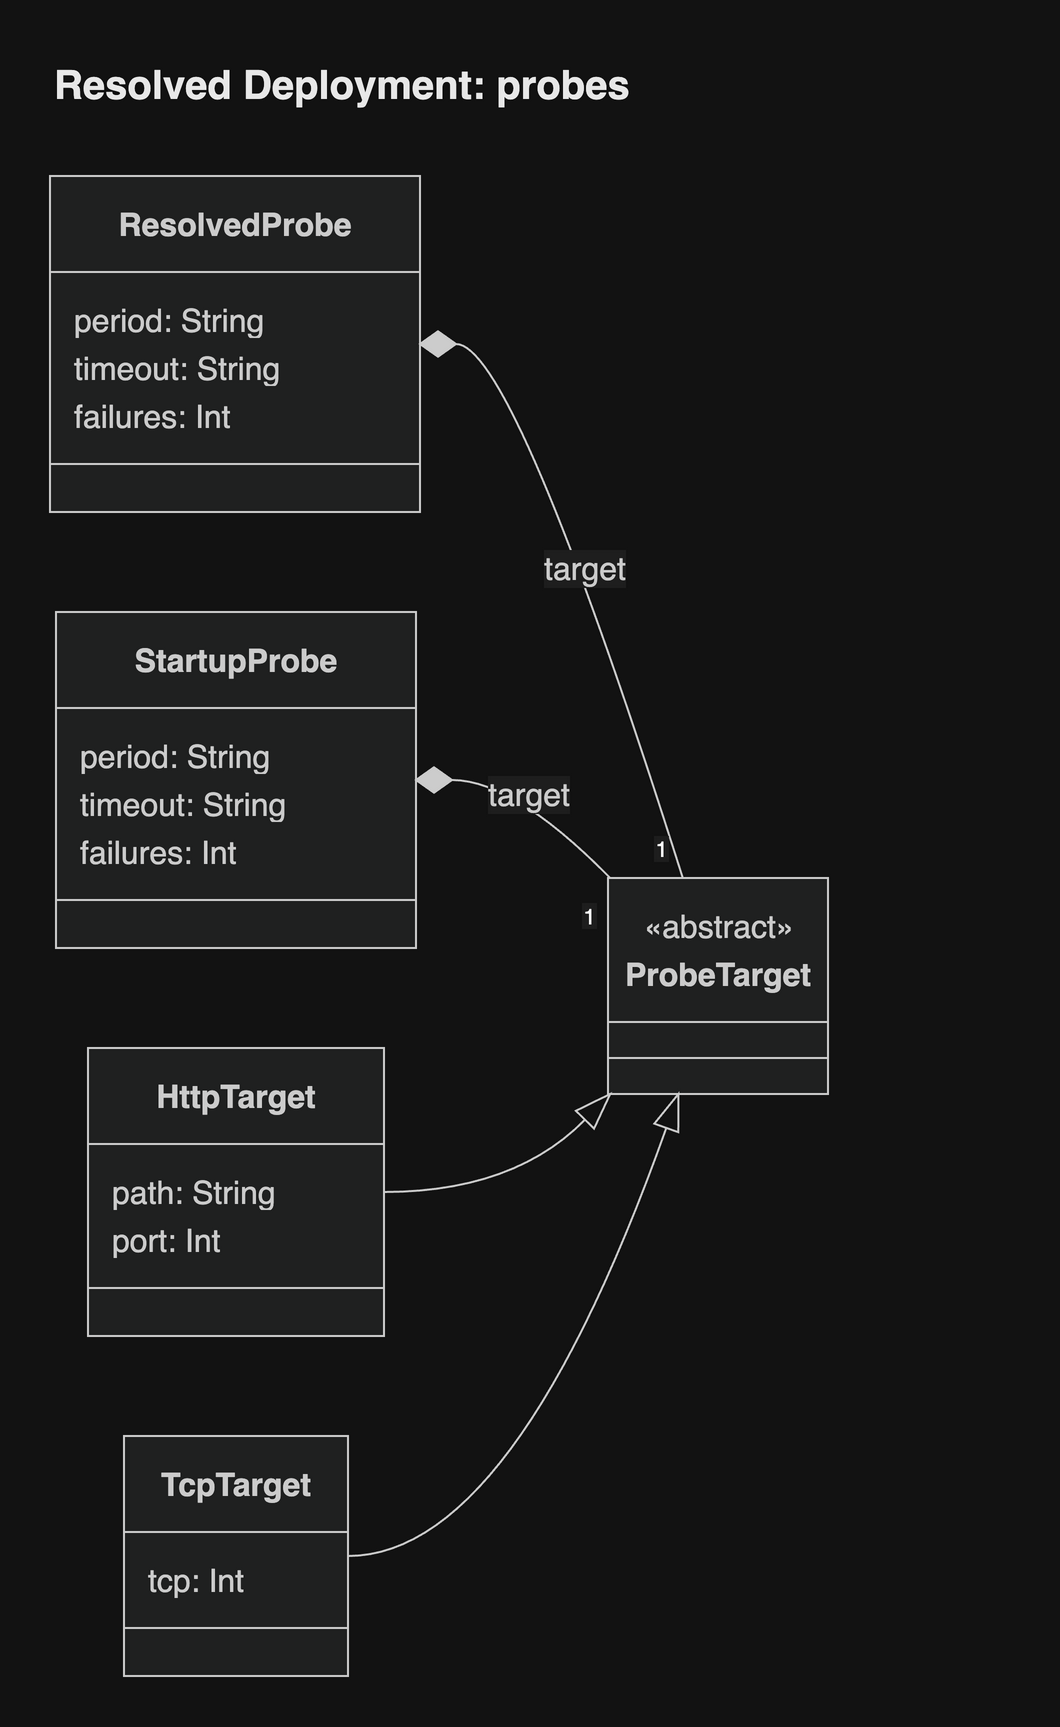

The diagram above was exported from draw.io. Its source (the exported page's mxGraphModel, read from the mxfile embedded in the PNG):
<mxGraphModel grid="0" gridSize="10" guides="1" tooltips="1" connect="1" arrows="1" fold="0" page="0" pageScale="1" pageWidth="827" pageHeight="1169" math="0" shadow="0">
  <root>
    <mxCell id="0" />
    <mxCell id="1" parent="0" />
    <UserObject label="&lt;b&gt;ResolvedProbe&lt;/b&gt;" mermaidId="n:ResolvedProbe" mermaidBaseStyle="swimlane;html=1;fontStyle=1;fontSize=16;align=center;verticalAlign=middle;horizontal=1;childLayout=stackLayout;startSize=48;horizontalStack=0;resizeParent=1;resizeParentMax=0;resizeLast=0;collapsible=0;marginTop=12;marginBottom=12;stackSpacing=0;swimlaneFillColor=light-dark(#ECECFF,#1f2020);whiteSpace=wrap;fillColor=light-dark(#ECECFF,#1f2020);strokeColor=light-dark(#9370DB,#cccccc);fontColor=light-dark(#333333,#cccccc);fontFamily=Helvetica;" mermaidBaseValue="&lt;b&gt;ResolvedProbe&lt;/b&gt;" id="2">
      <mxCell parent="1" style="swimlane;html=1;fontStyle=1;fontSize=16;align=center;verticalAlign=middle;horizontal=1;childLayout=stackLayout;startSize=48;horizontalStack=0;resizeParent=1;resizeParentMax=0;resizeLast=0;collapsible=0;marginTop=12;marginBottom=12;stackSpacing=0;swimlaneFillColor=light-dark(#ECECFF,#1f2020);whiteSpace=wrap;fillColor=light-dark(#ECECFF,#1f2020);strokeColor=light-dark(#9370DB,#cccccc);fontColor=light-dark(#333333,#cccccc);fontFamily=Helvetica;" vertex="1">
        <mxGeometry height="168" width="185" x="8" y="8" as="geometry" />
      </mxCell>
    </UserObject>
    <mxCell id="3" parent="2" style="text;fontSize=16;strokeColor=none;fillColor=none;align=left;verticalAlign=middle;spacingLeft=10;spacingRight=12;spacingBottom=2;overflow=hidden;rotatable=0;points=[[0,0.5],[1,0.5]];portConstraint=eastwest;fontColor=light-dark(#333333,#cccccc);fontFamily=Helvetica;" value="period: String" vertex="1">
      <mxGeometry height="24" width="185" y="60" as="geometry" />
    </mxCell>
    <mxCell id="4" parent="2" style="text;fontSize=16;strokeColor=none;fillColor=none;align=left;verticalAlign=middle;spacingLeft=10;spacingRight=12;spacingBottom=2;overflow=hidden;rotatable=0;points=[[0,0.5],[1,0.5]];portConstraint=eastwest;fontColor=light-dark(#333333,#cccccc);fontFamily=Helvetica;" value="timeout: String" vertex="1">
      <mxGeometry height="24" width="185" y="84" as="geometry" />
    </mxCell>
    <mxCell id="5" parent="2" style="text;fontSize=16;strokeColor=none;fillColor=none;align=left;verticalAlign=middle;spacingLeft=10;spacingRight=12;spacingBottom=2;overflow=hidden;rotatable=0;points=[[0,0.5],[1,0.5]];portConstraint=eastwest;fontColor=light-dark(#333333,#cccccc);fontFamily=Helvetica;" value="failures: Int" vertex="1">
      <mxGeometry height="24" width="185" y="108" as="geometry" />
    </mxCell>
    <mxCell id="6" parent="2" style="line;strokeWidth=1;fillColor=none;spacingLeft=3;spacingRight=3;rotatable=0;points=[];strokeColor=inherit;fontFamily=Helvetica;" vertex="1">
      <mxGeometry height="24" width="185" y="132" as="geometry" />
    </mxCell>
    <UserObject label="&lt;b&gt;StartupProbe&lt;/b&gt;" mermaidId="n:StartupProbe" mermaidBaseStyle="swimlane;html=1;fontStyle=1;fontSize=16;align=center;verticalAlign=middle;horizontal=1;childLayout=stackLayout;startSize=48;horizontalStack=0;resizeParent=1;resizeParentMax=0;resizeLast=0;collapsible=0;marginTop=12;marginBottom=12;stackSpacing=0;swimlaneFillColor=light-dark(#ECECFF,#1f2020);whiteSpace=wrap;fillColor=light-dark(#ECECFF,#1f2020);strokeColor=light-dark(#9370DB,#cccccc);fontColor=light-dark(#333333,#cccccc);fontFamily=Helvetica;" mermaidBaseValue="&lt;b&gt;StartupProbe&lt;/b&gt;" id="7">
      <mxCell parent="1" style="swimlane;html=1;fontStyle=1;fontSize=16;align=center;verticalAlign=middle;horizontal=1;childLayout=stackLayout;startSize=48;horizontalStack=0;resizeParent=1;resizeParentMax=0;resizeLast=0;collapsible=0;marginTop=12;marginBottom=12;stackSpacing=0;swimlaneFillColor=light-dark(#ECECFF,#1f2020);whiteSpace=wrap;fillColor=light-dark(#ECECFF,#1f2020);strokeColor=light-dark(#9370DB,#cccccc);fontColor=light-dark(#333333,#cccccc);fontFamily=Helvetica;" vertex="1">
        <mxGeometry height="168" width="180" x="11" y="226" as="geometry" />
      </mxCell>
    </UserObject>
    <mxCell id="8" parent="7" style="text;fontSize=16;strokeColor=none;fillColor=none;align=left;verticalAlign=middle;spacingLeft=10;spacingRight=12;spacingBottom=2;overflow=hidden;rotatable=0;points=[[0,0.5],[1,0.5]];portConstraint=eastwest;fontColor=light-dark(#333333,#cccccc);fontFamily=Helvetica;" value="period: String" vertex="1">
      <mxGeometry height="24" width="180" y="60" as="geometry" />
    </mxCell>
    <mxCell id="9" parent="7" style="text;fontSize=16;strokeColor=none;fillColor=none;align=left;verticalAlign=middle;spacingLeft=10;spacingRight=12;spacingBottom=2;overflow=hidden;rotatable=0;points=[[0,0.5],[1,0.5]];portConstraint=eastwest;fontColor=light-dark(#333333,#cccccc);fontFamily=Helvetica;" value="timeout: String" vertex="1">
      <mxGeometry height="24" width="180" y="84" as="geometry" />
    </mxCell>
    <mxCell id="10" parent="7" style="text;fontSize=16;strokeColor=none;fillColor=none;align=left;verticalAlign=middle;spacingLeft=10;spacingRight=12;spacingBottom=2;overflow=hidden;rotatable=0;points=[[0,0.5],[1,0.5]];portConstraint=eastwest;fontColor=light-dark(#333333,#cccccc);fontFamily=Helvetica;" value="failures: Int" vertex="1">
      <mxGeometry height="24" width="180" y="108" as="geometry" />
    </mxCell>
    <mxCell id="11" parent="7" style="line;strokeWidth=1;fillColor=none;spacingLeft=3;spacingRight=3;rotatable=0;points=[];strokeColor=inherit;fontFamily=Helvetica;" vertex="1">
      <mxGeometry height="24" width="180" y="132" as="geometry" />
    </mxCell>
    <UserObject label="&lt;b&gt;ProbeTarget&lt;/b&gt;" mermaidId="n:ProbeTarget" mermaidBaseStyle="swimlane;html=1;fontStyle=1;fontSize=16;align=center;verticalAlign=middle;horizontal=1;childLayout=stackLayout;startSize=72;horizontalStack=0;resizeParent=1;resizeParentMax=0;resizeLast=0;collapsible=0;marginTop=6;marginBottom=6;stackSpacing=0;swimlaneFillColor=light-dark(#ECECFF,#1f2020);whiteSpace=wrap;spacingTop=24;fillColor=light-dark(#ECECFF,#1f2020);strokeColor=light-dark(#9370DB,#cccccc);fontColor=light-dark(#333333,#cccccc);fontFamily=Helvetica;" mermaidBaseValue="&lt;b&gt;ProbeTarget&lt;/b&gt;" id="12">
      <mxCell parent="1" style="swimlane;html=1;fontStyle=1;fontSize=16;align=center;verticalAlign=middle;horizontal=1;childLayout=stackLayout;startSize=72;horizontalStack=0;resizeParent=1;resizeParentMax=0;resizeLast=0;collapsible=0;marginTop=6;marginBottom=6;stackSpacing=0;swimlaneFillColor=light-dark(#ECECFF,#1f2020);whiteSpace=wrap;spacingTop=24;fillColor=light-dark(#ECECFF,#1f2020);strokeColor=light-dark(#9370DB,#cccccc);fontColor=light-dark(#333333,#cccccc);fontFamily=Helvetica;" vertex="1">
        <mxGeometry height="108" width="110" x="287" y="359" as="geometry" />
      </mxCell>
    </UserObject>
    <mxCell id="13" parent="12" style="text;html=1;strokeColor=none;fillColor=none;align=center;verticalAlign=middle;fontSize=16;movable=0;resizable=0;rotatable=0;points=[];fontColor=light-dark(#333333,#cccccc);fontFamily=Helvetica;" value="«abstract»" vertex="1">
      <mxGeometry height="24" width="110" y="12" as="geometry" />
    </mxCell>
    <mxCell id="14" parent="12" style="line;strokeWidth=1;fillColor=none;spacingLeft=3;spacingRight=3;rotatable=0;points=[];strokeColor=inherit;fontFamily=Helvetica;" vertex="1">
      <mxGeometry height="24" width="110" y="78" as="geometry" />
    </mxCell>
    <UserObject label="&lt;b&gt;HttpTarget&lt;/b&gt;" mermaidId="n:HttpTarget" mermaidBaseStyle="swimlane;html=1;fontStyle=1;fontSize=16;align=center;verticalAlign=middle;horizontal=1;childLayout=stackLayout;startSize=48;horizontalStack=0;resizeParent=1;resizeParentMax=0;resizeLast=0;collapsible=0;marginTop=12;marginBottom=12;stackSpacing=0;swimlaneFillColor=light-dark(#ECECFF,#1f2020);whiteSpace=wrap;fillColor=light-dark(#ECECFF,#1f2020);strokeColor=light-dark(#9370DB,#cccccc);fontColor=light-dark(#333333,#cccccc);fontFamily=Helvetica;" mermaidBaseValue="&lt;b&gt;HttpTarget&lt;/b&gt;" id="15">
      <mxCell parent="1" style="swimlane;html=1;fontStyle=1;fontSize=16;align=center;verticalAlign=middle;horizontal=1;childLayout=stackLayout;startSize=48;horizontalStack=0;resizeParent=1;resizeParentMax=0;resizeLast=0;collapsible=0;marginTop=12;marginBottom=12;stackSpacing=0;swimlaneFillColor=light-dark(#ECECFF,#1f2020);whiteSpace=wrap;fillColor=light-dark(#ECECFF,#1f2020);strokeColor=light-dark(#9370DB,#cccccc);fontColor=light-dark(#333333,#cccccc);fontFamily=Helvetica;" vertex="1">
        <mxGeometry height="144" width="148" x="27" y="444" as="geometry" />
      </mxCell>
    </UserObject>
    <mxCell id="16" parent="15" style="text;fontSize=16;strokeColor=none;fillColor=none;align=left;verticalAlign=middle;spacingLeft=10;spacingRight=12;spacingBottom=2;overflow=hidden;rotatable=0;points=[[0,0.5],[1,0.5]];portConstraint=eastwest;fontColor=light-dark(#333333,#cccccc);fontFamily=Helvetica;" value="path: String" vertex="1">
      <mxGeometry height="24" width="148" y="60" as="geometry" />
    </mxCell>
    <mxCell id="17" parent="15" style="text;fontSize=16;strokeColor=none;fillColor=none;align=left;verticalAlign=middle;spacingLeft=10;spacingRight=12;spacingBottom=2;overflow=hidden;rotatable=0;points=[[0,0.5],[1,0.5]];portConstraint=eastwest;fontColor=light-dark(#333333,#cccccc);fontFamily=Helvetica;" value="port: Int" vertex="1">
      <mxGeometry height="24" width="148" y="84" as="geometry" />
    </mxCell>
    <mxCell id="18" parent="15" style="line;strokeWidth=1;fillColor=none;spacingLeft=3;spacingRight=3;rotatable=0;points=[];strokeColor=inherit;fontFamily=Helvetica;" vertex="1">
      <mxGeometry height="24" width="148" y="108" as="geometry" />
    </mxCell>
    <UserObject label="&lt;b&gt;TcpTarget&lt;/b&gt;" mermaidId="n:TcpTarget" mermaidBaseStyle="swimlane;html=1;fontStyle=1;fontSize=16;align=center;verticalAlign=middle;horizontal=1;childLayout=stackLayout;startSize=48;horizontalStack=0;resizeParent=1;resizeParentMax=0;resizeLast=0;collapsible=0;marginTop=12;marginBottom=12;stackSpacing=0;swimlaneFillColor=light-dark(#ECECFF,#1f2020);whiteSpace=wrap;fillColor=light-dark(#ECECFF,#1f2020);strokeColor=light-dark(#9370DB,#cccccc);fontColor=light-dark(#333333,#cccccc);fontFamily=Helvetica;" mermaidBaseValue="&lt;b&gt;TcpTarget&lt;/b&gt;" id="19">
      <mxCell parent="1" style="swimlane;html=1;fontStyle=1;fontSize=16;align=center;verticalAlign=middle;horizontal=1;childLayout=stackLayout;startSize=48;horizontalStack=0;resizeParent=1;resizeParentMax=0;resizeLast=0;collapsible=0;marginTop=12;marginBottom=12;stackSpacing=0;swimlaneFillColor=light-dark(#ECECFF,#1f2020);whiteSpace=wrap;fillColor=light-dark(#ECECFF,#1f2020);strokeColor=light-dark(#9370DB,#cccccc);fontColor=light-dark(#333333,#cccccc);fontFamily=Helvetica;" vertex="1">
        <mxGeometry height="120" width="112" x="45" y="638" as="geometry" />
      </mxCell>
    </UserObject>
    <mxCell id="20" parent="19" style="text;fontSize=16;strokeColor=none;fillColor=none;align=left;verticalAlign=middle;spacingLeft=10;spacingRight=12;spacingBottom=2;overflow=hidden;rotatable=0;points=[[0,0.5],[1,0.5]];portConstraint=eastwest;fontColor=light-dark(#333333,#cccccc);fontFamily=Helvetica;" value="tcp: Int" vertex="1">
      <mxGeometry height="24" width="112" y="60" as="geometry" />
    </mxCell>
    <mxCell id="21" parent="19" style="line;strokeWidth=1;fillColor=none;spacingLeft=3;spacingRight=3;rotatable=0;points=[];strokeColor=inherit;fontFamily=Helvetica;" vertex="1">
      <mxGeometry height="24" width="112" y="84" as="geometry" />
    </mxCell>
    <UserObject label="target" mermaidId="e:ResolvedProbe-&gt;ProbeTarget#0" mermaidBaseStyle="curved=1;startArrow=mermaidDiamond;startSize=17;startFill=1;endArrow=none;strokeColor=light-dark(#333333,#cccccc);html=1;fontSize=16;fontColor=light-dark(#333333,#cccccc);exitX=1;exitY=0.5;entryX=0.34;entryY=0;fontFamily=Helvetica;labelBackgroundColor=light-dark(#ffffff,#1e1e1e);" mermaidBaseValue="target" id="22">
      <mxCell edge="1" parent="1" source="2" style="curved=1;startArrow=mermaidDiamond;startSize=17;startFill=1;endArrow=none;strokeColor=light-dark(#333333,#cccccc);html=1;fontSize=16;fontColor=light-dark(#333333,#cccccc);exitX=1;exitY=0.5;entryX=0.34;entryY=0;fontFamily=Helvetica;labelBackgroundColor=light-dark(#ffffff,#1e1e1e);" target="12">
        <mxGeometry relative="1" as="geometry">
          <Array as="points">
            <mxPoint x="240" y="92" />
          </Array>
        </mxGeometry>
      </mxCell>
    </UserObject>
    <mxCell id="23" parent="22" style="edgeLabel;resizable=0;fontSize=11;spacing=8;align=right;verticalAlign=bottom;fontFamily=Helvetica;labelBackgroundColor=light-dark(#ffffff,#1e1e1e);" value="1" vertex="1">
      <mxGeometry relative="1" x="1" as="geometry" />
    </mxCell>
    <UserObject label="target" mermaidId="e:StartupProbe-&gt;ProbeTarget#0" mermaidBaseStyle="curved=1;startArrow=mermaidDiamond;startSize=17;startFill=1;endArrow=none;strokeColor=light-dark(#333333,#cccccc);html=1;fontSize=16;fontColor=light-dark(#333333,#cccccc);exitX=0.99;exitY=0.5;entryX=0.01;entryY=0;fontFamily=Helvetica;labelBackgroundColor=light-dark(#ffffff,#1e1e1e);" mermaidBaseValue="target" id="24">
      <mxCell edge="1" parent="1" source="7" style="curved=1;startArrow=mermaidDiamond;startSize=17;startFill=1;endArrow=none;strokeColor=light-dark(#333333,#cccccc);html=1;fontSize=16;fontColor=light-dark(#333333,#cccccc);exitX=0.99;exitY=0.5;entryX=0.01;entryY=0;fontFamily=Helvetica;labelBackgroundColor=light-dark(#ffffff,#1e1e1e);" target="12">
        <mxGeometry relative="1" as="geometry">
          <Array as="points">
            <mxPoint x="240" y="310" />
          </Array>
        </mxGeometry>
      </mxCell>
    </UserObject>
    <mxCell id="25" parent="24" style="edgeLabel;resizable=0;fontSize=11;spacing=8;align=right;verticalAlign=top;fontFamily=Helvetica;labelBackgroundColor=light-dark(#ffffff,#1e1e1e);" value="1" vertex="1">
      <mxGeometry relative="1" x="1" as="geometry" />
    </mxCell>
    <UserObject label="" mermaidId="e:HttpTarget-&gt;ProbeTarget#0" mermaidBaseStyle="curved=1;startArrow=none;endArrow=mermaidExtension;endSize=17;endFill=0;strokeColor=light-dark(#333333,#cccccc);exitX=0.99;exitY=0.5;entryX=0.01;entryY=1;fontFamily=Helvetica;" mermaidBaseValue="" id="26">
      <mxCell edge="1" parent="1" source="15" style="curved=1;startArrow=none;endArrow=mermaidExtension;endSize=17;endFill=0;strokeColor=light-dark(#333333,#cccccc);exitX=0.99;exitY=0.5;entryX=0.01;entryY=1;fontFamily=Helvetica;" target="12">
        <mxGeometry relative="1" as="geometry">
          <Array as="points">
            <mxPoint x="240" y="516" />
          </Array>
        </mxGeometry>
      </mxCell>
    </UserObject>
    <UserObject label="" mermaidId="e:TcpTarget-&gt;ProbeTarget#0" mermaidBaseStyle="curved=1;startArrow=none;endArrow=mermaidExtension;endSize=17;endFill=0;strokeColor=light-dark(#333333,#cccccc);exitX=0.99;exitY=0.5;entryX=0.32;entryY=1;fontFamily=Helvetica;" mermaidBaseValue="" id="27">
      <mxCell edge="1" parent="1" source="19" style="curved=1;startArrow=none;endArrow=mermaidExtension;endSize=17;endFill=0;strokeColor=light-dark(#333333,#cccccc);exitX=0.99;exitY=0.5;entryX=0.32;entryY=1;fontFamily=Helvetica;" target="12">
        <mxGeometry relative="1" as="geometry">
          <Array as="points">
            <mxPoint x="240" y="698" />
          </Array>
        </mxGeometry>
      </mxCell>
    </UserObject>
    <mxCell id="header" value="Resolved Deployment: probes" style="text;html=1;whiteSpace=wrap;align=left;verticalAlign=middle;fontSize=20;fontStyle=1;fontColor=light-dark(#1a1a1a,#e8e8e8);fontFamily=Helvetica;" vertex="1" parent="1">
      <mxGeometry x="8" y="-56" width="480" height="36" as="geometry" />
    </mxCell>
  </root>
</mxGraphModel>